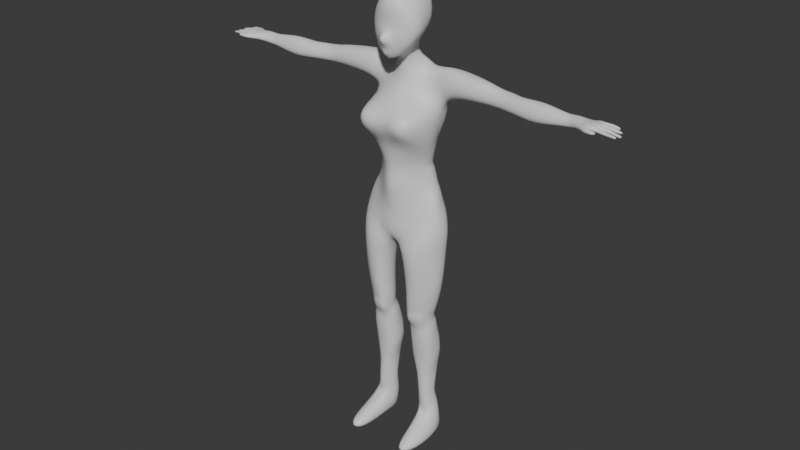 # Source: character.blend  (saved by Blender 4.0.36; exported with 4.5.12 LTS)
import bpy
from mathutils import Matrix  # noqa: F401  (used for matrix-valued properties, if any)

bpy.ops.wm.read_factory_settings(use_empty=True)
scene = bpy.context.scene
scene.name = 'Scene'

# ---- collections
col_collection = bpy.data.collections.new('Collection'); scene.collection.children.link(col_collection)

# ---- materials (node trees are filled in below, after node groups)
mat_material = bpy.data.materials.new('Material')
mat_material.alpha_threshold = 0.0
mat_material.use_transparent_shadow = False
mat_material.roughness = 0.5
mat_material.line_color = (0.0, 0.0, 0.0, 1.0)

# ---- material node trees
mat_material.use_nodes = True; mat_material.node_tree.nodes.clear()
_N = mat_material.node_tree.nodes; _L = mat_material.node_tree.links
n0 = _N.new('ShaderNodeOutputMaterial'); n0.name = 'Material Output'; n0.location = (300, 300)
n1 = _N.new('ShaderNodeBsdfPrincipled'); n1.name = 'Principled BSDF'; n1.location = (10, 300)
n1.inputs[3].default_value = 1.45
_L.new(n1.outputs[0], n0.inputs[0])
n0.is_active_output = True

# ---- world
world_world = bpy.data.worlds.new('World'); scene.world = world_world
world_world.use_nodes = True; world_world.node_tree.nodes.clear()
_N = world_world.node_tree.nodes; _L = world_world.node_tree.links
n0 = _N.new('ShaderNodeOutputWorld'); n0.name = 'World Output'; n0.location = (300, 300)
n1 = _N.new('ShaderNodeBackground'); n1.name = 'Background'; n1.location = (10, 300)
n1.inputs[0].default_value = (0.05088, 0.05088, 0.05088, 1.0)
_L.new(n1.outputs[0], n0.inputs[0])
n0.is_active_output = True
world_world.color = (0.05088, 0.05088, 0.05088)
world_world.use_sun_shadow = False
world_world.sun_shadow_jitter_overblur = 0.0

# ---- meshes
me_cube = bpy.data.meshes.new('Cube')
me_cube.from_pydata([(0.1582, 0.04178, 1.676), (0.1786, 0.02807, 1.464), (0.1183, -0.07812, 1.691), (0.1877, -0.1387, 1.447), (0.0, 0.05228, 1.411), (0.0, -0.2949, 1.683), (0.0, -0.2897, 1.159), (0.0, 0.1107, 1.655), (0.0, 0.1366, 1.604), (0.1787, -0.1505, 1.591), (0.1852, -0.2207, 1.374), (0.1229, -0.2185, 1.639), (0.0, -0.2944, 1.552), (0.1617, -0.2255, 1.525), (0.0, -0.1168, 1.32), (0.0, -0.0953, 1.747), (0.0, -0.2635, 1.501), (0.0, -0.317, 1.256), (0.07103, 0.02488, 1.38), (0.06179, -0.1449, 1.336), (0.1366, 0.06831, 1.215), (0.0, 0.1758, 1.093), (0.0, -0.1439, 1.05), (0.1157, -0.05611, 1.155), (0.0, 0.01056, 1.318), (0.05258, -0.03365, 1.286), (0.05814, -0.05504, 1.273), (0.2537, 0.09266, 0.9265), (0.0, 0.1898, 0.9148), (0.0, -0.2784, 1.036), (0.272, -0.06571, 0.9407), (0.1681, 0.02337, 0.5519), (0.0, 0.07472, 0.5753), (0.0, -0.2614, 0.4891), (0.1992, -0.1101, 0.5439), (0.1898, 0.04076, 0.4745), (0.0, 0.09809, 0.3128), (0.0, -0.3008, 0.3843), (0.2322, -0.0685, 0.4235), (0.2563, 0.03218, 0.2704), (0.0, 0.1355, 0.2168), (0.0, -0.2372, 0.1996), (0.285, -0.133, 0.2487), (0.3743, 0.1223, 1.205), (0.3543, -0.07824, 1.218), (0.38, 0.08868, 1.006), (0.3671, -0.08823, 1.025), (1.299, -0.01552, 1.156), (0.08634, 0.00377, 1.223), (0.08168, -0.08179, 1.186), (1.296, -0.01052, 1.077), (1.266, -0.123, 1.074), (1.277, -0.1004, 1.152), (0.6841, -0.04553, 1.157), (0.6739, -0.06224, 1.041), (0.9856, -0.1326, 1.019), (0.996, -0.09995, 1.174), (0.8508, -0.08183, 1.153), (0.8505, -0.1051, 1.041), (1.175, -0.01676, 1.145), (1.166, -0.01862, 1.076), (1.165, -0.1039, 1.054), (1.45, -0.1878, 1.136), (0.2536, -0.02913, -0.5539), (0.08694, -0.04536, -0.5612), (0.2174, 0.03318, -1.024), (0.228, -0.1057, -1.114), (0.1857, -0.4721, -1.563), (0.2834, -0.4511, -1.559), (0.1485, -0.4175, -1.621), (0.01385, -0.2412, -0.04273), (0.2998, -0.1798, 0.0938), (0.3303, 0.007876, 0.1048), (0.07653, 0.0632, 0.07835), (0.3021, -0.3698, -1.614), (0.3482, -0.1093, -1.619), (0.126, -0.1123, -1.109), (0.3051, 0.003551, -1.618), (0.1246, 0.04113, -1.037), (0.2415, -0.01442, -0.6198), (0.1079, -0.006848, -0.6246), (0.1148, -0.1707, -1.626), (0.2827, -0.09009, -1.444), (0.1283, -0.01803, -1.616), (0.1478, -0.1007, -1.428), (0.1161, 0.01943, -1.45), (0.2372, 0.02612, -1.437), (1.182, -0.08461, 1.144), (1.559, -0.1141, 1.114), (1.412, -0.1394, 1.105), (1.395, -0.0001569, 1.108), (1.424, -0.05775, 1.098), (1.558, -0.115, 1.098), (1.389, -0.1442, 1.089), (1.559, -0.1304, 1.098), (1.445, -0.1941, 1.114), (1.56, -0.1288, 1.114), (1.42, -0.01563, 1.106), (1.418, -0.1022, 1.103), (1.462, -0.1647, 1.13), (1.457, -0.171, 1.11), (1.351, -0.1709, 1.105), (1.518, -0.1312, 1.102), (1.353, -0.1602, 1.142), (1.519, -0.1296, 1.118), (1.364, -0.1437, 1.088), (1.376, -0.1379, 1.133), (1.394, -0.1891, 1.111), (1.399, -0.1818, 1.137), (1.407, -0.1623, 1.106), (1.413, -0.1549, 1.13), (1.518, -0.1122, 1.102), (1.519, -0.1112, 1.118), (1.517, -0.06643, 1.116), (1.516, -0.06707, 1.101), (1.516, -0.08897, 1.101), (1.517, -0.08777, 1.117), (1.515, -0.05067, 1.123), (1.513, -0.05175, 1.102), (1.512, -0.02548, 1.102), (1.514, -0.02553, 1.122), (1.512, 0.002017, 1.097), (1.51, 0.01792, 1.098), (1.511, 0.0175, 1.118), (1.513, 0.00225, 1.116), (0.2306, 0.02559, -0.7934), (0.23, 0.03795, -0.903), (0.08498, -0.1412, -0.8171), (0.08427, -0.1205, -0.9592), (0.105, 0.03494, -0.8005), (0.1044, 0.0471, -0.9083), (0.2524, -0.114, -0.9704), (0.2532, -0.135, -0.8262), (0.2271, -0.1112, -1.293), (0.1237, -0.002168, -1.246), (0.1445, -0.1068, -1.269), (0.2164, -0.01084, -1.237), (0.0, -0.2256, -0.03783), (0.0, -0.05836, -0.04883), (1.57, -0.06723, 1.11), (1.568, -0.06804, 1.087), (1.569, -0.08874, 1.088), (1.571, -0.08723, 1.11), (1.553, -0.04622, 1.115), (1.551, -0.0469, 1.1), (1.551, -0.03123, 1.101), (1.552, -0.03126, 1.113), (1.466, -0.09222, 1.133), (1.463, -0.06464, 1.132), (1.464, -0.0941, 1.107), (1.46, -0.06606, 1.101), (1.473, -0.1076, 1.126), (1.472, -0.1091, 1.104), (1.471, -0.1336, 1.103), (1.472, -0.1312, 1.127), (1.473, -0.02386, 1.131), (1.471, -0.02381, 1.108), (1.472, -0.05346, 1.102), (1.475, -0.05189, 1.13), (1.476, -0.006505, 1.125), (1.472, 0.01422, 1.129), (1.475, -0.006593, 1.103), (1.471, 0.01504, 1.103), (1.444, -0.0616, 1.131), (1.44, -0.06232, 1.1), (1.439, -0.09378, 1.132), (1.438, -0.09567, 1.103), (1.432, -0.1063, 1.109), (1.434, -0.1312, 1.137), (1.433, -0.1046, 1.136), (1.433, -0.134, 1.109), (1.436, 0.008545, 1.134), (1.434, 0.009758, 1.107), (1.44, -0.01284, 1.13), (1.439, -0.01267, 1.107), (1.439, -0.02347, 1.113), (1.438, -0.05242, 1.106), (1.44, -0.02351, 1.133), (1.442, -0.05147, 1.134), (0.7315, 0.0409, 1.075), (0.6752, 0.02779, 1.041), (0.734, 0.04285, 1.112), (0.6833, 0.05061, 1.159), (0.7885, 0.03821, 1.079), (0.853, 0.01035, 1.03), (0.7902, 0.03884, 1.114), (0.8477, 0.01191, 1.152), (0.9893, 0.02543, 1.174), (0.9885, 0.02289, 1.023), (0.1241, -0.2127, -0.5729), (0.08886, -0.2171, -0.5477), (0.1998, -0.2006, -0.568), (0.2467, -0.1654, -0.5409), (0.1115, -0.1979, -0.6454), (0.09549, -0.1479, -0.6903), (0.2235, -0.1517, -0.6932), (0.1902, -0.1853, -0.6423), (0.2227, 0.04185, -0.9636), (0.2275, -0.1085, -1.203), (0.1808, -0.1263, -1.14), (0.1051, -0.1164, -1.034), (0.1837, -0.01084, -0.6227), (0.1756, 0.04962, -1.038), (0.1136, 0.05041, -0.9728), (0.1128, -0.05299, -1.448), (0.2715, -0.01712, -1.418), (0.1958, -0.1278, -1.448), (0.1874, 0.02459, -1.408), (0.1233, 0.00337, -1.307), (0.1462, -0.1038, -1.349), (0.2286, 0.0047, -1.3), (0.1017, -0.04149, -1.087), (0.2471, -0.01996, -1.069), (0.2335, -0.0006842, -0.7217), (0.2303, 0.03177, -0.8482), (0.08462, -0.1308, -0.8881), (0.09867, 0.008698, -0.7305), (0.1047, 0.04102, -0.8544), (0.2402, -0.1099, -1.042), (0.2528, -0.1245, -0.8983), (0.2654, -0.024, -0.7816), (0.2647, -0.005756, -0.9203), (0.1719, -0.1582, -0.8218), (0.1711, -0.1352, -0.979), (0.1714, 0.04509, -0.7787), (0.1708, 0.05863, -0.8987), (0.0654, -0.04456, -0.7893), (0.06468, -0.02631, -0.9279), (0.2382, -0.09937, -1.353), (0.1242, 0.01948, -1.142), (0.1352, -0.1096, -1.189), (0.2169, 0.01117, -1.13), (0.1746, 0.001397, -1.271), (0.1906, -0.1262, -1.326), (0.1115, -0.06255, -1.293), (0.2461, -0.04704, -1.283), (0.1655, -0.1675, -0.7022), (0.06404, -0.1068, -0.6603), (0.2672, -0.09393, -0.6533), (0.08526, -0.1415, -0.7624), (0.2471, -0.1433, -0.772), (0.2466, -0.0335, -1.176), (0.1066, -0.05202, -1.19), (0.1857, -0.1262, -1.233), (0.1751, 0.02551, -1.154), (0.06504, -0.03544, -0.8586), (0.1687, -0.1628, -0.762), (0.1711, 0.05186, -0.8387), (0.1699, 0.01301, -0.7013), (0.1715, -0.1467, -0.9004), (0.2663, -0.05897, -0.7175), (0.2651, -0.01488, -0.851), (0.2559, -0.01286, -0.9948), (0.181, 0.01299, -1.339), (0.1976, -0.118, -1.403), (0.1759, -0.1307, -1.059), (0.1722, 0.06042, -0.9683), (0.1121, -0.05777, -1.37), (0.08318, -0.0339, -1.008), (0.06472, -0.07566, -0.7248), (0.2588, -0.03208, -1.351), (0.2846, 0.02059, -0.0762), (0.1715, -0.01424, -0.5589), (0.05208, -0.06617, -0.09763), (0.3408, -0.07671, 0.08502), (0.174, 0.08644, 0.1212), (0.1949, -0.241, 0.03943), (0.1683, -0.2055, -0.5424), (0.05267, -0.2324, -0.09841), (0.06582, -0.1254, -0.5583), (0.2847, -0.1833, -0.08603), (0.2739, -0.09434, -0.543), (0.1968, 0.02134, -0.08917), (0.3345, -0.06287, -0.08635), (0.1915, -0.2826, -0.07273), (0.0, -0.2499, 0.07558), (1.348, -0.006654, 1.084), (0.5523, -0.08334, 1.046), (0.5772, -0.06451, 1.186), (0.5895, 0.05588, 1.018), (0.6065, 0.08184, 1.18), (0.3053, 0.08416, 0.9765), (0.2977, -0.07948, 0.9938), (0.2535, -0.0571, 1.219), (0.2672, 0.08252, 1.213), (0.0, -0.2853, 0.6341), (0.2807, -0.1131, 0.6878), (0.1869, 0.01832, 0.7305), (0.0, 0.1305, 0.7127), (0.2063, -0.447, 0.9775), (0.0, -0.2816, 0.8691), (0.1962, -0.4063, 0.7594), (0.0, -0.2935, 0.8071), (0.2336, 0.005108, 0.9571), (0.1975, -0.05372, 0.5595), (0.2521, -0.0826, 0.8618), (0.21, -0.07387, 0.4948), (0.1902, 0.02467, 0.5184), (0.2568, -0.07841, 0.3448), (0.208, 0.04676, 0.3753), (0.2912, -0.06017, 0.2355), (0.2137, 0.08809, 0.8303), (0.2569, 0.02072, 0.838), (0.2454, -0.01893, 0.3432), (0.0, 0.08471, 0.1199), (0.1605, 0.1153, 0.2552), (0.0, -0.2963, 1.352), (0.0, -0.3022, 1.464), (0.0, -0.3993, 1.423), (0.07662, -0.2878, 1.392), (0.05523, -0.276, 1.451), (0.0, 0.02846, 1.227), (1.402, -0.1201, 1.144), (1.415, -0.136, 1.137), (1.404, -0.1095, 1.144), (1.388, -0.1205, 1.143), (1.376, -0.1379, 1.133), (1.388, -0.1091, 1.145), (1.411, -0.07213, 1.145), (1.39, -0.0762, 1.148), (1.41, -0.08425, 1.146), (1.423, -0.09974, 1.141), (1.39, -0.0858, 1.147), (1.359, -0.1078, 1.143), (1.408, -0.03554, 1.141), (1.391, -0.04115, 1.144), (1.41, -0.04596, 1.142), (1.43, -0.05685, 1.138), (1.391, -0.04846, 1.145), (1.374, -0.06208, 1.147), (1.394, -0.01118, 1.137), (1.364, -0.007947, 1.134), (1.403, -0.009378, 1.137), (1.417, -0.004055, 1.137), (1.403, -0.01416, 1.138), (1.425, -0.0166, 1.134), (1.395, -0.01684, 1.138), (1.376, -0.03442, 1.142), (1.215, -0.108, 1.06), (1.222, -0.08616, 1.144), (1.214, -0.01444, 1.074), (1.222, -0.01424, 1.146), (0.1804, 0.09456, -1.608), (0.0, 0.02101, 1.707), (0.1404, -0.1889, 0.6091), (0.1025, -0.1806, 0.5056), (0.1226, -0.178, 0.4046), (0.1451, -0.1851, 0.2372), (0.0, 0.07491, 0.4648), (0.0, 0.06332, 0.5092), (0.03644, -0.1119, -0.0472), (0.1041, -0.2446, 0.08181), (0.2979, -0.01592, -0.3156), (0.08322, -0.06164, -0.3284), (0.08433, -0.2117, -0.3227), (0.2949, -0.167, -0.3142), (0.185, -0.008973, -0.3236), (0.3291, -0.08192, -0.3153), (0.1812, -0.2517, -0.2948)], [], [(14, 19, 10, 6), (1, 0, 2, 9, 3), (8, 7, 0, 1, 18), (13, 11, 5, 12), (2, 15, 5, 11), (3, 9, 13, 10), (9, 2, 11, 13), (0, 7, 343, 15, 2), (310, 13, 12, 16), (18, 1, 3, 10, 19), (19, 14, 22, 23, 49, 26), (282, 281, 45, 46), (311, 20, 21), (179, 181, 185, 183), (344, 285, 33, 345), (23, 22, 29, 30), (21, 20, 27, 28), (345, 33, 37, 346), (346, 37, 41, 347), (260, 228, 82, 205), (303, 298, 42, 300), (338, 340, 50, 51), (284, 283, 44, 43), (283, 282, 46, 44), (281, 284, 43, 45), (18, 19, 26, 25), (25, 26, 49, 48), (339, 338, 51, 52), (182, 53, 57, 186), (48, 49, 23, 20), (62, 95, 100, 99), (278, 53, 182, 280), (188, 187, 59, 60), (51, 101, 103, 52), (341, 339, 52, 47), (340, 341, 47, 50), (279, 180, 54, 277), (280, 182, 180, 279), (53, 54, 58, 57), (277, 54, 53, 278), (358, 354, 190, 267), (191, 189, 193, 196), (300, 264, 72, 39), (259, 216, 129, 226), (75, 82, 68, 74), (84, 81, 69, 67), (357, 355, 192, 271), (81, 75, 74, 69), (63, 271, 192, 195, 238, 79), (41, 351, 70, 266, 71, 42, 347), (258, 203, 78, 211), (64, 262, 63, 79, 201, 80), (68, 67, 69, 74), (257, 208, 85, 204), (86, 205, 82, 75, 77), (256, 197, 65, 202), (255, 200, 76, 199), (356, 352, 63, 262), (82, 206, 84, 67, 68), (254, 209, 84, 206), (207, 86, 77, 342), (83, 342, 77, 75, 81), (253, 210, 86, 207), (84, 204, 85, 83, 81), (156, 155, 120, 119), (152, 151, 112, 111), (148, 147, 116, 113), (111, 112, 88, 92), (160, 159, 124, 123), (88, 96, 94, 92), (146, 143, 144, 145), (313, 321, 314, 312), (109, 110, 99, 100), (107, 109, 100, 95), (139, 142, 141, 140), (315, 317, 323, 316), (187, 56, 87, 59), (115, 114, 140, 141), (276, 105, 101, 51, 50), (93, 89, 313, 316), (101, 105, 109, 107), (110, 108, 62, 99), (105, 106, 110, 109), (106, 103, 108, 110), (108, 107, 95, 62), (154, 153, 102, 104), (151, 154, 104, 112), (153, 152, 111, 102), (117, 118, 144, 143), (147, 149, 115, 116), (149, 150, 114, 115), (150, 148, 113, 114), (114, 113, 139, 140), (157, 156, 119, 118), (155, 158, 117, 120), (158, 157, 118, 117), (104, 102, 94, 96), (159, 161, 121, 124), (162, 160, 123, 122), (161, 162, 122, 121), (101, 107, 108, 103), (190, 269, 64, 80, 237, 194), (305, 39, 72, 265), (252, 218, 66, 212), (251, 219, 131, 221), (250, 240, 132, 220), (249, 215, 128, 223), (248, 213, 125, 224), (247, 214, 126, 225), (246, 239, 127, 222), (245, 217, 130, 227), (244, 231, 136, 232), (243, 230, 135, 233), (242, 229, 134, 234), (241, 198, 133, 235), (304, 40, 73), (41, 275, 137, 70, 351), (118, 119, 145, 144), (116, 115, 141, 142), (112, 104, 96, 88), (119, 120, 146, 145), (113, 116, 142, 139), (121, 122, 123, 124), (102, 111, 92, 94), (120, 117, 143, 146), (166, 164, 150, 149), (163, 165, 147, 148), (170, 167, 152, 153), (169, 168, 154, 151), (168, 170, 153, 154), (167, 169, 151, 152), (178, 176, 157, 158), (177, 178, 158, 155), (176, 175, 156, 157), (175, 177, 155, 156), (174, 172, 162, 161), (172, 171, 160, 162), (173, 174, 161, 159), (171, 173, 159, 160), (98, 166, 165, 321), (164, 163, 148, 150), (98, 91, 164, 166), (91, 327, 163, 164), (165, 166, 149, 147), (321, 327, 318, 320), (105, 93, 316, 106), (314, 317, 315, 312), (327, 91, 176, 178), (89, 98, 167, 170), (327, 335, 324, 326), (334, 332, 330, 336), (97, 90, 172, 174), (325, 328, 326, 324), (91, 97, 175, 176), (318, 319, 322, 320), (97, 335, 177, 175), (180, 182, 181, 179), (183, 185, 186, 184), (185, 181, 182, 186), (179, 183, 184, 180), (54, 180, 184, 58), (56, 55, 61, 87), (55, 188, 60, 61), (58, 184, 188, 55), (57, 58, 55, 56), (186, 57, 56, 187), (184, 186, 187, 188), (192, 267, 190, 189, 191), (196, 193, 194, 236, 195), (190, 194, 193, 189), (195, 192, 191, 196), (231, 241, 235, 136), (65, 212, 241, 231), (212, 66, 198, 241), (230, 242, 234, 135), (76, 211, 242, 230), (211, 78, 229, 242), (198, 243, 233, 133), (66, 199, 243, 198), (199, 76, 230, 243), (229, 244, 232, 134), (78, 202, 244, 229), (202, 65, 231, 244), (215, 245, 227, 128), (127, 226, 245, 215), (226, 129, 217, 245), (240, 246, 222, 132), (195, 236, 246, 240), (236, 194, 239, 246), (217, 247, 225, 130), (129, 224, 247, 217), (224, 125, 214, 247), (216, 248, 224, 129), (80, 201, 248, 216), (201, 79, 213, 248), (219, 249, 223, 131), (132, 222, 249, 219), (222, 127, 215, 249), (213, 250, 220, 125), (79, 238, 250, 213), (238, 195, 240, 250), (214, 251, 221, 126), (125, 220, 251, 214), (220, 132, 219, 251), (197, 252, 212, 65), (126, 221, 252, 197), (221, 131, 218, 252), (208, 253, 207, 85), (134, 232, 253, 208), (232, 136, 210, 253), (228, 254, 206, 82), (133, 233, 254, 228), (233, 135, 209, 254), (218, 255, 199, 66), (131, 223, 255, 218), (223, 128, 200, 255), (203, 256, 202, 78), (130, 225, 256, 203), (225, 126, 197, 256), (209, 257, 204, 84), (135, 234, 257, 209), (234, 134, 208, 257), (200, 258, 211, 76), (128, 227, 258, 200), (227, 130, 203, 258), (239, 259, 226, 127), (194, 237, 259, 239), (237, 80, 216, 259), (210, 260, 205, 86), (136, 235, 260, 210), (235, 133, 228, 260), (353, 356, 262, 64), (73, 265, 272, 263), (265, 72, 261, 272), (352, 357, 271, 63), (72, 264, 273, 261), (264, 71, 270, 273), (355, 358, 267, 192), (71, 266, 274, 270), (266, 70, 268, 274), (91, 98, 89, 93, 90, 97), (90, 93, 105, 276), (46, 277, 278, 44), (43, 280, 279, 45), (45, 279, 277, 46), (44, 278, 280, 43), (27, 20, 284, 281), (23, 30, 282, 283), (20, 23, 283, 284), (30, 293, 27, 281, 282), (287, 31, 32, 288), (28, 27, 301, 287, 288), (285, 344, 286, 291, 292), (289, 290, 292, 291), (286, 295, 30, 289, 291), (30, 29, 290, 289), (27, 293, 302, 301), (293, 30, 295, 302), (299, 303, 300, 39), (35, 38, 298, 303, 299), (286, 294, 31, 287, 301, 302, 295), (40, 305, 265, 73), (42, 71, 264, 300), (309, 307, 308, 306), (6, 10, 13, 310, 309, 306, 17), (310, 16, 307, 309), (4, 8, 18), (329, 323, 322, 319), (321, 313, 168, 169), (335, 97, 174, 173), (317, 314, 321, 323), (316, 313, 312, 315), (98, 321, 169, 167), (313, 89, 170, 168), (327, 321, 165, 163), (320, 322, 323, 321), (319, 318, 327, 329), (335, 173, 171, 333), (335, 327, 178, 177), (326, 328, 329, 327), (325, 324, 335, 337), (337, 329, 328, 325), (333, 331, 330, 332), (334, 336, 337, 335), (335, 333, 332, 334), (331, 337, 336, 330), (323, 106, 316), (50, 47, 331, 333, 171, 172, 90, 276), (52, 103, 106, 323, 329, 337, 331, 47), (60, 59, 341, 340), (59, 87, 339, 341), (87, 61, 338, 339), (61, 60, 340, 338), (85, 207, 342, 83), (4, 18, 25, 24), (24, 25, 48, 20, 311), (263, 350, 73), (138, 304, 73, 350), (354, 268, 263, 353), (38, 346, 347, 42, 298), (34, 345, 346, 38, 296), (40, 36, 299, 39, 305), (349, 297, 35, 348), (32, 31, 297, 349), (35, 299, 36, 348), (286, 344, 345, 34, 294), (294, 34, 296, 297, 31), (297, 296, 38, 35), (268, 70, 350, 263), (137, 138, 350, 70), (190, 354, 353, 64, 269), (270, 274, 358, 355), (261, 273, 357, 352), (263, 272, 356, 353), (272, 261, 352, 356), (273, 270, 355, 357), (274, 268, 354, 358)])
me_cube.polygons.foreach_set('use_smooth', [True] * 317)
_uv = me_cube.uv_layers.new(name='UVMap')
_uv.uv.foreach_set('vector', [0.25, 0.625, 0.2812, 0.6875, 0.3125, 0.75, 0.25, 0.75, 0.375, 0.5, 0.625, 0.5, 0.625, 0.75, 0.5, 0.75, 0.375, 0.75, 0.5, 0.375, 0.625, 0.375, 0.625, 0.5, 0.375, 0.5, 0.375, 0.4375, 0.5, 0.8125, 0.625, 0.8125, 0.625, 0.875, 0.5, 0.875, 0.625, 0.75, 0.75, 0.625, 0.75, 0.75, 0.6875, 0.75, 0.375, 0.75, 0.5, 0.75, 0.5, 0.8125, 0.375, 0.8125, 0.5, 0.75, 0.625, 0.75, 0.625, 0.8125, 0.5, 0.8125, 0.625, 0.5, 0.75, 0.5, 0.75, 0.5625, 0.75, 0.625, 0.625, 0.75, 0.4688, 0.8594, 0.5, 0.8125, 0.5, 0.875, 0.5, 0.875, 0.3125, 0.5, 0.375, 0.5, 0.375, 0.75, 0.3125, 0.75, 0.2812, 0.6875, 0.2812, 0.6875, 0.25, 0.625, 0.25, 0.625, 0.2812, 0.6875, 0.2812, 0.6875, 0.2812, 0.6875, 0.2812, 0.6875, 0.3125, 0.5, 0.3125, 0.5, 0.2812, 0.6875, 0.375, 0.375, 0.375, 0.4375, 0.375, 0.375, 0.375, 0.4375, 0.375, 0.4375, 0.375, 0.4375, 0.375, 0.4375, 0.2656, 0.6562, 0.25, 0.625, 0.25, 0.625, 0.2656, 0.6562, 0.2812, 0.6875, 0.25, 0.625, 0.25, 0.625, 0.2812, 0.6875, 0.375, 0.375, 0.375, 0.4375, 0.375, 0.4375, 0.375, 0.375, 0.2656, 0.6562, 0.25, 0.625, 0.25, 0.625, 0.2656, 0.6562, 0.2656, 0.6562, 0.25, 0.625, 0.25, 0.625, 0.2656, 0.6562, 0.2969, 0.5938, 0.2812, 0.6875, 0.2812, 0.6875, 0.2969, 0.5938, 0.2969, 0.5938, 0.2812, 0.6875, 0.2812, 0.6875, 0.2969, 0.5938, 0.2812, 0.6875, 0.3125, 0.5002, 0.3125, 0.5, 0.2812, 0.6875, 0.3125, 0.5, 0.2812, 0.6875, 0.2812, 0.6875, 0.3125, 0.5, 0.2812, 0.6875, 0.2812, 0.6875, 0.2812, 0.6875, 0.2812, 0.6875, 0.375, 0.4375, 0.375, 0.4375, 0.375, 0.4375, 0.375, 0.4375, 0.3125, 0.5, 0.2812, 0.6875, 0.2812, 0.6875, 0.3125, 0.5, 0.3125, 0.5, 0.2812, 0.6875, 0.2812, 0.6875, 0.3125, 0.5, 0.2812, 0.6875, 0.2812, 0.6875, 0.2812, 0.6875, 0.2812, 0.6875, 0.312, 0.5029, 0.2812, 0.6875, 0.2812, 0.6875, 0.3087, 0.5229, 0.3125, 0.5, 0.2812, 0.6875, 0.2812, 0.6875, 0.3125, 0.5, 0.2812, 0.6875, 0.2812, 0.6875, 0.2812, 0.6875, 0.2812, 0.6875, 0.2812, 0.6875, 0.2812, 0.6875, 0.3135, 0.494, 0.3133, 0.4952, 0.375, 0.4375, 0.375, 0.4375, 0.375, 0.4375, 0.375, 0.4375, 0.2812, 0.6875, 0.2812, 0.6875, 0.2812, 0.6875, 0.2812, 0.6875, 0.3122, 0.5017, 0.2812, 0.6875, 0.2812, 0.6875, 0.3125, 0.5, 0.375, 0.4375, 0.375, 0.4375, 0.375, 0.4375, 0.375, 0.4375, 0.3091, 0.5206, 0.3083, 0.5254, 0.2812, 0.6875, 0.2812, 0.6875, 0.375, 0.4375, 0.375, 0.4375, 0.375, 0.4375, 0.375, 0.4375, 0.2812, 0.6875, 0.2812, 0.6875, 0.2812, 0.6875, 0.2812, 0.6875, 0.2812, 0.6875, 0.2812, 0.6875, 0.2812, 0.6875, 0.2812, 0.6875, 0.267, 0.659, 0.2522, 0.6294, 0.2529, 0.6308, 0.2675, 0.6599, 0.2758, 0.6766, 0.2555, 0.6359, 0.2553, 0.6357, 0.2759, 0.6769, 0.2969, 0.5938, 0.2969, 0.5938, 0.3125, 0.5, 0.3125, 0.5, 0.0, 0.0, 0.0, 0.0, 0.0, 0.0, 0.0, 0.0, 0.2812, 0.6875, 0.2812, 0.6875, 0.2812, 0.6875, 0.2812, 0.6875, 0.0, 0.0, 0.0, 0.0, 0.0, 0.0, 0.0, 0.0, 0.2979, 0.5878, 0.2832, 0.6757, 0.2839, 0.6717, 0.2982, 0.5859, 0.25, 0.625, 0.2812, 0.6875, 0.2812, 0.6875, 0.25, 0.625, 0.3125, 0.5, 0.2998, 0.5765, 0.287, 0.653, 0.2804, 0.6926, 0.2964, 0.5963, 0.3125, 0.5, 0.25, 0.625, 0.25, 0.625, 0.25, 0.625, 0.2656, 0.6562, 0.2812, 0.6875, 0.2812, 0.6875, 0.2656, 0.6562, 0.0, 0.0, 0.0, 0.0, 0.0, 0.0, 0.0, 0.0, 0.375, 0.375, 0.375, 0.4062, 0.375, 0.4375, 0.375, 0.4375, 0.375, 0.4062, 0.375, 0.375, 0.2812, 0.6875, 0.25, 0.625, 0.25, 0.625, 0.2812, 0.6875, 0.0, 0.0, 0.0, 0.0, 0.0, 0.0, 0.0, 0.0, 0.3125, 0.5, 0.2969, 0.5938, 0.2812, 0.6875, 0.2812, 0.6875, 0.3125, 0.5, 0.375, 0.4062, 0.375, 0.4375, 0.375, 0.4375, 0.375, 0.4062, 0.2656, 0.6562, 0.25, 0.625, 0.25, 0.625, 0.2656, 0.6562, 0.375, 0.4062, 0.375, 0.4375, 0.375, 0.4375, 0.375, 0.4062, 0.2812, 0.6875, 0.2656, 0.6562, 0.25, 0.625, 0.25, 0.625, 0.2812, 0.6875, 0.2656, 0.6562, 0.25, 0.625, 0.25, 0.625, 0.2656, 0.6562, 0.375, 0.4062, 0.375, 0.4375, 0.375, 0.4375, 0.375, 0.4062, 0.25, 0.5, 0.2812, 0.5, 0.3125, 0.5, 0.2812, 0.6875, 0.25, 0.625, 0.375, 0.4062, 0.375, 0.4375, 0.375, 0.4375, 0.375, 0.4062, 0.0, 0.0, 0.0, 0.0, 0.0, 0.0, 0.0, 0.0, 0.0, 0.0, 0.3047, 0.5469, 0.3047, 0.5469, 0.3047, 0.5469, 0.3047, 0.5469, 0.2891, 0.6406, 0.2891, 0.6406, 0.2891, 0.6406, 0.2891, 0.6406, 0.2969, 0.5938, 0.2891, 0.6406, 0.2891, 0.6406, 0.2969, 0.5938, 0.2891, 0.6406, 0.2891, 0.6406, 0.2891, 0.6406, 0.2891, 0.6406, 0.3125, 0.5, 0.3047, 0.5469, 0.3047, 0.5469, 0.3125, 0.5, 0.2891, 0.6406, 0.2812, 0.6875, 0.2812, 0.6875, 0.2891, 0.6406, 0.3047, 0.5469, 0.2969, 0.5938, 0.2969, 0.5938, 0.3047, 0.5469, 0.2812, 0.6876, 0.2891, 0.6405, 0.2887, 0.643, 0.2816, 0.6851, 0.2812, 0.6875, 0.2812, 0.6875, 0.2812, 0.6875, 0.2812, 0.6875, 0.2812, 0.6875, 0.2812, 0.6875, 0.2812, 0.6875, 0.2812, 0.6875, 0.2969, 0.5938, 0.2891, 0.6406, 0.2891, 0.6406, 0.2969, 0.5938, 0.2816, 0.6852, 0.2887, 0.6429, 0.2892, 0.6399, 0.2812, 0.6875, 0.3102, 0.514, 0.2812, 0.6875, 0.2812, 0.6875, 0.3121, 0.5022, 0.2891, 0.6406, 0.2969, 0.5938, 0.2969, 0.5938, 0.2891, 0.6406, 0.3125, 0.5, 0.2812, 0.6875, 0.2812, 0.6875, 0.2812, 0.6875, 0.3125, 0.5, 0.2812, 0.6875, 0.2812, 0.6875, 0.2812, 0.6875, 0.2812, 0.6875, 0.2812, 0.6875, 0.2812, 0.6875, 0.2812, 0.6875, 0.2812, 0.6875, 0.2812, 0.6875, 0.2812, 0.6875, 0.2812, 0.6875, 0.2812, 0.6875, 0.2812, 0.6875, 0.2812, 0.6875, 0.2812, 0.6875, 0.2812, 0.6875, 0.2812, 0.6875, 0.2812, 0.6875, 0.2812, 0.6875, 0.2812, 0.6875, 0.2812, 0.6875, 0.2812, 0.6875, 0.2812, 0.6875, 0.2812, 0.6875, 0.2812, 0.6875, 0.2812, 0.6875, 0.2812, 0.6875, 0.2812, 0.6875, 0.2891, 0.6406, 0.2812, 0.6875, 0.2812, 0.6875, 0.2891, 0.6406, 0.2812, 0.6875, 0.2891, 0.6406, 0.2891, 0.6406, 0.2812, 0.6875, 0.2969, 0.5938, 0.2969, 0.5938, 0.2969, 0.5938, 0.2969, 0.5938, 0.2891, 0.6406, 0.2891, 0.6406, 0.2891, 0.6406, 0.2891, 0.6406, 0.2891, 0.6406, 0.2969, 0.5938, 0.2969, 0.5938, 0.2891, 0.6406, 0.2969, 0.5938, 0.2969, 0.5938, 0.2969, 0.5938, 0.2969, 0.5938, 0.2969, 0.5938, 0.2969, 0.5938, 0.2969, 0.5938, 0.2969, 0.5938, 0.2969, 0.5938, 0.3047, 0.5469, 0.3047, 0.5469, 0.2969, 0.5938, 0.3047, 0.5469, 0.2969, 0.5938, 0.2969, 0.5938, 0.3047, 0.5469, 0.2969, 0.5938, 0.2969, 0.5938, 0.2969, 0.5938, 0.2969, 0.5938, 0.2812, 0.6875, 0.2812, 0.6875, 0.2812, 0.6875, 0.2812, 0.6875, 0.3047, 0.5469, 0.3047, 0.5469, 0.3047, 0.5469, 0.3047, 0.5469, 0.375, 0.4375, 0.375, 0.4375, 0.375, 0.4375, 0.375, 0.4375, 0.3047, 0.5469, 0.3125, 0.5, 0.3125, 0.5, 0.3047, 0.5469, 0.2812, 0.6875, 0.2812, 0.6875, 0.2812, 0.6875, 0.2812, 0.6875, 0.0, 0.0, 0.0, 0.0, 0.0, 0.0, 0.0, 0.0, 0.0, 0.0, 0.0, 0.0, 0.375, 0.4062, 0.375, 0.4375, 0.375, 0.4375, 0.375, 0.4062, 0.2969, 0.5938, 0.2812, 0.6875, 0.2812, 0.6875, 0.2969, 0.5938, 0.2969, 0.5938, 0.2812, 0.6875, 0.2812, 0.6875, 0.2969, 0.5938, 0.2969, 0.5937, 0.2813, 0.6875, 0.2812, 0.6875, 0.2969, 0.5938, 0.2656, 0.6562, 0.25, 0.625, 0.25, 0.625, 0.2656, 0.6562, 0.375, 0.4062, 0.375, 0.4375, 0.375, 0.4375, 0.375, 0.4062, 0.375, 0.4062, 0.375, 0.4375, 0.375, 0.4375, 0.375, 0.4062, 0.2657, 0.6564, 0.2502, 0.6254, 0.25, 0.625, 0.2656, 0.6562, 0.0, 0.0, 0.0, 0.0, 0.0, 0.0, 0.0, 0.0, 0.375, 0.4062, 0.375, 0.4375, 0.375, 0.4375, 0.375, 0.4062, 0.2656, 0.6562, 0.25, 0.625, 0.25, 0.625, 0.2656, 0.6562, 0.0, 0.0, 0.0, 0.0, 0.0, 0.0, 0.0, 0.0, 0.2969, 0.5938, 0.2812, 0.6875, 0.2812, 0.6875, 0.2969, 0.5938, 0.0, 0.0, 0.0, 0.0, 0.0, 0.0, 0.0, 0.0, 0.0, 0.0, 0.0, 0.0, 0.0, 0.0, 0.0, 0.0, 0.2969, 0.5938, 0.3047, 0.5469, 0.3047, 0.5469, 0.2969, 0.5938, 0.2891, 0.6406, 0.2891, 0.6406, 0.2891, 0.6406, 0.2891, 0.6406, 0.2891, 0.6406, 0.2812, 0.6875, 0.2812, 0.6875, 0.2891, 0.6406, 0.3047, 0.5469, 0.3047, 0.5469, 0.3047, 0.5469, 0.3047, 0.5469, 0.2969, 0.5938, 0.2891, 0.6406, 0.2891, 0.6406, 0.2969, 0.5938, 0.3047, 0.5469, 0.375, 0.4375, 0.3125, 0.5, 0.3047, 0.5469, 0.2812, 0.6875, 0.2891, 0.6406, 0.2891, 0.6406, 0.2812, 0.6875, 0.3047, 0.5469, 0.2969, 0.5938, 0.2969, 0.5938, 0.3047, 0.5469, 0.2891, 0.6406, 0.2969, 0.5938, 0.2969, 0.5938, 0.2891, 0.6406, 0.2969, 0.5938, 0.2891, 0.6406, 0.2891, 0.6406, 0.2969, 0.5938, 0.2812, 0.6875, 0.2891, 0.6406, 0.2891, 0.6406, 0.2812, 0.6875, 0.2891, 0.6406, 0.2812, 0.6875, 0.2812, 0.6875, 0.2891, 0.6406, 0.2812, 0.6875, 0.2812, 0.6875, 0.2812, 0.6875, 0.2812, 0.6875, 0.2891, 0.6406, 0.2891, 0.6406, 0.2891, 0.6406, 0.2891, 0.6406, 0.2969, 0.5938, 0.2969, 0.5938, 0.2969, 0.5938, 0.2969, 0.5938, 0.3047, 0.5469, 0.2969, 0.5938, 0.2969, 0.5938, 0.3047, 0.5469, 0.2969, 0.5938, 0.3047, 0.5469, 0.3047, 0.5469, 0.2969, 0.5938, 0.3047, 0.5469, 0.3047, 0.5469, 0.3047, 0.5469, 0.3047, 0.5469, 0.3046, 0.5472, 0.3125, 0.5, 0.3125, 0.5, 0.3047, 0.5469, 0.375, 0.4375, 0.375, 0.4375, 0.375, 0.4375, 0.375, 0.4375, 0.3046, 0.5472, 0.3046, 0.5472, 0.3047, 0.5469, 0.3047, 0.5469, 0.3125, 0.5, 0.3046, 0.5472, 0.3047, 0.5469, 0.3125, 0.5, 0.2891, 0.6406, 0.2891, 0.6406, 0.2891, 0.6406, 0.2891, 0.6406, 0.2969, 0.5938, 0.2969, 0.5938, 0.2969, 0.5938, 0.2969, 0.5938, 0.2891, 0.6406, 0.2969, 0.5938, 0.2969, 0.5938, 0.2891, 0.6406, 0.2969, 0.5938, 0.2969, 0.5938, 0.2969, 0.5938, 0.2969, 0.5938, 0.2891, 0.6406, 0.2891, 0.6406, 0.2891, 0.6406, 0.2891, 0.6406, 0.289, 0.6411, 0.2967, 0.5948, 0.2966, 0.5954, 0.2896, 0.6372, 0.2812, 0.6875, 0.2812, 0.6875, 0.2812, 0.6875, 0.2812, 0.6875, 0.2887, 0.643, 0.2887, 0.6429, 0.2816, 0.6852, 0.2816, 0.6851, 0.2969, 0.5938, 0.2969, 0.5938, 0.2969, 0.5938, 0.2969, 0.5938, 0.2812, 0.6875, 0.2891, 0.6406, 0.2891, 0.6406, 0.2812, 0.6875, 0.2964, 0.5964, 0.3045, 0.5483, 0.3045, 0.5481, 0.297, 0.593, 0.3051, 0.5446, 0.3121, 0.5026, 0.3121, 0.5021, 0.3052, 0.5435, 0.3047, 0.5469, 0.3125, 0.5, 0.3125, 0.5, 0.3046, 0.5472, 0.3044, 0.5484, 0.2976, 0.5896, 0.297, 0.593, 0.3045, 0.5481, 0.2969, 0.5938, 0.3047, 0.5469, 0.3047, 0.5469, 0.2969, 0.5938, 0.2966, 0.5954, 0.2966, 0.5957, 0.2898, 0.6364, 0.2896, 0.6372, 0.3047, 0.5469, 0.3047, 0.5469, 0.3047, 0.5469, 0.3047, 0.5469, 0.375, 0.4375, 0.375, 0.4375, 0.375, 0.4375, 0.375, 0.4375, 0.375, 0.4375, 0.375, 0.4375, 0.375, 0.4375, 0.375, 0.4375, 0.375, 0.4375, 0.375, 0.4375, 0.375, 0.4375, 0.375, 0.4375, 0.375, 0.4375, 0.375, 0.4375, 0.375, 0.4375, 0.375, 0.4375, 0.2812, 0.6875, 0.3086, 0.5232, 0.3125, 0.5002, 0.2812, 0.6875, 0.2812, 0.6875, 0.2812, 0.6875, 0.2812, 0.6875, 0.2812, 0.6875, 0.2812, 0.6875, 0.3122, 0.5018, 0.3125, 0.5003, 0.2812, 0.6875, 0.2812, 0.6875, 0.312, 0.5029, 0.3122, 0.5018, 0.2812, 0.6875, 0.2812, 0.6875, 0.2812, 0.6875, 0.2812, 0.6875, 0.2812, 0.6875, 0.3088, 0.5222, 0.2812, 0.6875, 0.2812, 0.6875, 0.3102, 0.514, 0.375, 0.4375, 0.375, 0.4375, 0.375, 0.4375, 0.375, 0.4375, 0.282, 0.6891, 0.2675, 0.6599, 0.2529, 0.6308, 0.2555, 0.6359, 0.2758, 0.6766, 0.2759, 0.6769, 0.2553, 0.6357, 0.2504, 0.6258, 0.2657, 0.6565, 0.2811, 0.6872, 0.25, 0.625, 0.25, 0.625, 0.2553, 0.6357, 0.2555, 0.6359, 0.2804, 0.6926, 0.287, 0.653, 0.2758, 0.6766, 0.2759, 0.6769, 0.3125, 0.5, 0.2969, 0.5938, 0.2969, 0.5938, 0.3125, 0.5, 0.3125, 0.5, 0.2969, 0.5938, 0.2969, 0.5938, 0.3125, 0.5, 0.2969, 0.5938, 0.2812, 0.6875, 0.2812, 0.6875, 0.2969, 0.5938, 0.0, 0.0, 0.0, 0.0, 0.0, 0.0, 0.0, 0.0, 0.0, 0.0, 0.0, 0.0, 0.0, 0.0, 0.0, 0.0, 0.0, 0.0, 0.0, 0.0, 0.0, 0.0, 0.0, 0.0, 0.2812, 0.6875, 0.2656, 0.6562, 0.2656, 0.6562, 0.2812, 0.6875, 0.2812, 0.6875, 0.2656, 0.6562, 0.2656, 0.6562, 0.2812, 0.6875, 0.2656, 0.6562, 0.25, 0.625, 0.25, 0.625, 0.2656, 0.6562, 0.375, 0.375, 0.375, 0.4062, 0.375, 0.4062, 0.375, 0.375, 0.375, 0.375, 0.375, 0.4062, 0.375, 0.4062, 0.375, 0.375, 0.375, 0.4062, 0.375, 0.4375, 0.375, 0.4375, 0.375, 0.4062, 0.0, 0.0, 0.0, 0.0, 0.0, 0.0, 0.0, 0.0, 0.0, 0.0, 0.0, 0.0, 0.0, 0.0, 0.0, 0.0, 0.0, 0.0, 0.0, 0.0, 0.0, 0.0, 0.0, 0.0, 0.2812, 0.6873, 0.2657, 0.6564, 0.2656, 0.6562, 0.2812, 0.6875, 0.2811, 0.6872, 0.2657, 0.6565, 0.2657, 0.6564, 0.2812, 0.6873, 0.2657, 0.6565, 0.2504, 0.6258, 0.2502, 0.6254, 0.2657, 0.6564, 0.375, 0.375, 0.375, 0.4062, 0.375, 0.4062, 0.375, 0.375, 0.375, 0.375, 0.375, 0.4062, 0.375, 0.4062, 0.375, 0.375, 0.375, 0.4062, 0.375, 0.4375, 0.375, 0.4375, 0.375, 0.4062, 0.375, 0.375, 0.375, 0.4062, 0.375, 0.4062, 0.375, 0.375, 0.375, 0.375, 0.375, 0.4062, 0.375, 0.4062, 0.375, 0.375, 0.375, 0.4062, 0.375, 0.4375, 0.375, 0.4375, 0.375, 0.4062, 0.2812, 0.6875, 0.2656, 0.6562, 0.2656, 0.6562, 0.2812, 0.6875, 0.2812, 0.6875, 0.2656, 0.6562, 0.2656, 0.6562, 0.2812, 0.6875, 0.2656, 0.6562, 0.25, 0.625, 0.25, 0.625, 0.2656, 0.6562, 0.3125, 0.5, 0.2969, 0.5937, 0.2969, 0.5938, 0.3125, 0.5, 0.3125, 0.5, 0.2969, 0.5937, 0.2969, 0.5937, 0.3125, 0.5, 0.2969, 0.5937, 0.2813, 0.6875, 0.2813, 0.6875, 0.2969, 0.5937, 0.3125, 0.5, 0.2969, 0.5938, 0.2969, 0.5938, 0.3125, 0.5, 0.3125, 0.5, 0.2969, 0.5938, 0.2969, 0.5938, 0.3125, 0.5, 0.2969, 0.5938, 0.2812, 0.6875, 0.2812, 0.6875, 0.2969, 0.5938, 0.3125, 0.5, 0.2969, 0.5938, 0.2969, 0.5938, 0.3125, 0.5, 0.3125, 0.5, 0.2969, 0.5938, 0.2969, 0.5938, 0.3125, 0.5, 0.2969, 0.5938, 0.2812, 0.6875, 0.2812, 0.6875, 0.2969, 0.5938, 0.375, 0.375, 0.375, 0.4062, 0.375, 0.4062, 0.375, 0.375, 0.375, 0.375, 0.375, 0.4062, 0.375, 0.4062, 0.375, 0.375, 0.375, 0.4062, 0.375, 0.4375, 0.375, 0.4375, 0.375, 0.4062, 0.2812, 0.6875, 0.2656, 0.6562, 0.2656, 0.6562, 0.2812, 0.6875, 0.2812, 0.6875, 0.2656, 0.6562, 0.2656, 0.6562, 0.2812, 0.6875, 0.2656, 0.6562, 0.25, 0.625, 0.25, 0.625, 0.2656, 0.6562, 0.2812, 0.6875, 0.2656, 0.6562, 0.2656, 0.6562, 0.2812, 0.6875, 0.2812, 0.6875, 0.2656, 0.6562, 0.2656, 0.6562, 0.2812, 0.6875, 0.2656, 0.6562, 0.25, 0.625, 0.25, 0.625, 0.2656, 0.6562, 0.375, 0.375, 0.375, 0.4062, 0.375, 0.4062, 0.375, 0.375, 0.375, 0.375, 0.375, 0.4062, 0.375, 0.4062, 0.375, 0.375, 0.375, 0.4062, 0.375, 0.4375, 0.375, 0.4375, 0.375, 0.4062, 0.0, 0.0, 0.0, 0.0, 0.0, 0.0, 0.0, 0.0, 0.0, 0.0, 0.0, 0.0, 0.0, 0.0, 0.0, 0.0, 0.0, 0.0, 0.0, 0.0, 0.0, 0.0, 0.0, 0.0, 0.0, 0.0, 0.0, 0.0, 0.0, 0.0, 0.0, 0.0, 0.0, 0.0, 0.0, 0.0, 0.0, 0.0, 0.0, 0.0, 0.0, 0.0, 0.0, 0.0, 0.0, 0.0, 0.0, 0.0, 0.0, 0.0, 0.0, 0.0, 0.0, 0.0, 0.0, 0.0, 0.0, 0.0, 0.0, 0.0, 0.0, 0.0, 0.0, 0.0, 0.0, 0.0, 0.0, 0.0, 0.0, 0.0, 0.0, 0.0, 0.3125, 0.5, 0.2969, 0.5938, 0.2969, 0.5938, 0.3125, 0.5, 0.3125, 0.5, 0.2969, 0.5938, 0.2969, 0.5938, 0.3125, 0.5, 0.2969, 0.5938, 0.2812, 0.6875, 0.2812, 0.6875, 0.2969, 0.5938, 0.375, 0.375, 0.375, 0.4062, 0.375, 0.4062, 0.375, 0.375, 0.375, 0.375, 0.375, 0.4062, 0.375, 0.4062, 0.375, 0.375, 0.375, 0.4062, 0.375, 0.4375, 0.375, 0.4375, 0.375, 0.4062, 0.3125, 0.5, 0.2979, 0.5878, 0.2982, 0.5859, 0.3125, 0.5, 0.3125, 0.5, 0.2969, 0.5938, 0.2975, 0.5898, 0.3125, 0.5, 0.2969, 0.5938, 0.2812, 0.6875, 0.2826, 0.6796, 0.2975, 0.5898, 0.2818, 0.6887, 0.267, 0.659, 0.2675, 0.6599, 0.282, 0.6891, 0.2812, 0.6875, 0.2656, 0.6562, 0.2665, 0.6581, 0.2816, 0.6883, 0.2656, 0.6562, 0.25, 0.625, 0.2515, 0.6279, 0.2665, 0.6581, 0.2969, 0.5938, 0.2891, 0.6406, 0.2812, 0.6875, 0.2812, 0.6875, 0.3125, 0.5, 0.3047, 0.5469, 0.3125, 0.5, 0.2812, 0.6875, 0.2812, 0.6875, 0.3125, 0.5, 0.2812, 0.6875, 0.2812, 0.6875, 0.2812, 0.6875, 0.2812, 0.6875, 0.375, 0.4375, 0.375, 0.4375, 0.375, 0.4375, 0.375, 0.4375, 0.3125, 0.5, 0.3091, 0.5206, 0.2812, 0.6875, 0.2812, 0.6875, 0.2812, 0.6875, 0.2812, 0.6875, 0.3133, 0.4952, 0.3125, 0.5, 0.375, 0.4375, 0.375, 0.4375, 0.375, 0.4375, 0.375, 0.4375, 0.2812, 0.6875, 0.2812, 0.6875, 0.2812, 0.6875, 0.2812, 0.6875, 0.3125, 0.5, 0.2812, 0.6875, 0.2812, 0.6875, 0.3125, 0.5, 0.2812, 0.6875, 0.2969, 0.5938, 0.3125, 0.5, 0.3125, 0.5, 0.2812, 0.6875, 0.3125, 0.5, 0.375, 0.4375, 0.375, 0.375, 0.375, 0.375, 0.375, 0.375, 0.375, 0.4375, 0.375, 0.4375, 0.375, 0.4375, 0.375, 0.375, 0.25, 0.625, 0.2656, 0.6562, 0.2812, 0.6875, 0.2812, 0.6875, 0.25, 0.625, 0.2812, 0.6875, 0.25, 0.625, 0.25, 0.625, 0.2812, 0.6875, 0.2812, 0.6875, 0.2812, 0.6875, 0.2812, 0.6875, 0.2812, 0.6875, 0.2812, 0.6875, 0.2812, 0.6875, 0.25, 0.625, 0.25, 0.625, 0.2812, 0.6875, 0.3125, 0.5, 0.2969, 0.5938, 0.2969, 0.5938, 0.3125, 0.5, 0.2969, 0.5938, 0.2812, 0.6875, 0.2812, 0.6875, 0.2969, 0.5938, 0.3125, 0.5, 0.2969, 0.5938, 0.2969, 0.5938, 0.3125, 0.5, 0.3125, 0.5, 0.2812, 0.6875, 0.2812, 0.6875, 0.2969, 0.5938, 0.3125, 0.5, 0.2812, 0.6875, 0.2969, 0.5938, 0.375, 0.4375, 0.3125, 0.5, 0.3125, 0.5, 0.2969, 0.5938, 0.2812, 0.6875, 0.375, 0.375, 0.375, 0.4062, 0.375, 0.4062, 0.375, 0.375, 0.2812, 0.6875, 0.2812, 0.6875, 0.2969, 0.5938, 0.2969, 0.5938, 0.4375, 0.8438, 0.5, 0.875, 0.4375, 0.8438, 0.4375, 0.8438, 0.25, 0.75, 0.375, 0.8125, 0.5, 0.8125, 0.4688, 0.8594, 0.4375, 0.8438, 0.4375, 0.8438, 0.375, 0.8125, 0.4688, 0.8594, 0.5, 0.875, 0.5, 0.875, 0.4375, 0.8438, 0.4044, 0.3885, 0.5, 0.375, 0.375, 0.4375, 0.2971, 0.5925, 0.2892, 0.64, 0.2898, 0.6364, 0.2966, 0.5957, 0.2891, 0.6406, 0.2812, 0.6876, 0.2812, 0.6875, 0.2891, 0.6406, 0.3047, 0.5469, 0.3047, 0.5469, 0.3046, 0.5472, 0.3046, 0.5472, 0.2887, 0.6429, 0.2887, 0.643, 0.2891, 0.6406, 0.2891, 0.6402, 0.2812, 0.6875, 0.2812, 0.6875, 0.2816, 0.6851, 0.2816, 0.6852, 0.2891, 0.6406, 0.2891, 0.6406, 0.2891, 0.6406, 0.2891, 0.6406, 0.2812, 0.6875, 0.2812, 0.6875, 0.2812, 0.6875, 0.2812, 0.6875, 0.2967, 0.5948, 0.289, 0.6411, 0.2891, 0.6406, 0.2969, 0.5938, 0.2896, 0.6372, 0.2898, 0.6364, 0.2891, 0.6402, 0.2891, 0.6406, 0.2966, 0.5957, 0.2966, 0.5954, 0.2966, 0.5953, 0.2971, 0.5927, 0.3042, 0.5498, 0.3046, 0.5472, 0.3125, 0.5, 0.3125, 0.4999, 0.3046, 0.5476, 0.2964, 0.5964, 0.2969, 0.5938, 0.3047, 0.5469, 0.297, 0.593, 0.2976, 0.5896, 0.2971, 0.5927, 0.2966, 0.5953, 0.3044, 0.5484, 0.3045, 0.5481, 0.3043, 0.5491, 0.3045, 0.5477, 0.3045, 0.548, 0.2971, 0.5926, 0.2976, 0.5896, 0.3044, 0.5484, 0.3125, 0.5, 0.3125, 0.5, 0.3121, 0.5021, 0.3121, 0.5026, 0.3051, 0.5446, 0.3052, 0.5435, 0.3045, 0.5477, 0.3043, 0.5491, 0.3042, 0.5498, 0.3125, 0.4999, 0.3121, 0.5026, 0.3051, 0.5446, 0.3125, 0.5, 0.3045, 0.5482, 0.3052, 0.5435, 0.3121, 0.5021, 0.2892, 0.64, 0.2812, 0.6875, 0.2812, 0.6875, 0.375, 0.4375, 0.375, 0.4375, 0.375, 0.4375, 0.375, 0.4375, 0.375, 0.4375, 0.375, 0.4375, 0.375, 0.4375, 0.375, 0.4375, 0.2812, 0.6875, 0.2812, 0.6875, 0.2812, 0.6875, 0.2892, 0.64, 0.2971, 0.5926, 0.3045, 0.5482, 0.3125, 0.5, 0.3125, 0.5, 0.375, 0.4375, 0.375, 0.4375, 0.375, 0.4375, 0.375, 0.4375, 0.3121, 0.5022, 0.2812, 0.6875, 0.2812, 0.6875, 0.3122, 0.5017, 0.2812, 0.6875, 0.2812, 0.6875, 0.2812, 0.6875, 0.2812, 0.6875, 0.2812, 0.6875, 0.3125, 0.5003, 0.3125, 0.5002, 0.2812, 0.6875, 0.375, 0.375, 0.375, 0.4062, 0.375, 0.4062, 0.375, 0.375, 0.4044, 0.3885, 0.375, 0.4375, 0.375, 0.4375, 0.375, 0.375, 0.375, 0.375, 0.375, 0.4375, 0.375, 0.4375, 0.375, 0.4375, 0.375, 0.375, 0.0, 0.0, 0.0, 0.0, 0.0, 0.0, 0.0, 0.0, 0.0, 0.0, 0.0, 0.0, 0.0, 0.0, 0.0, 0.0, 0.0, 0.0, 0.0, 0.0, 0.0, 0.0, 0.2812, 0.6875, 0.2656, 0.6562, 0.2656, 0.6562, 0.2812, 0.6875, 0.2812, 0.6875, 0.2812, 0.6875, 0.2656, 0.6562, 0.2656, 0.6562, 0.2812, 0.6875, 0.2812, 0.6875, 0.375, 0.375, 0.375, 0.375, 0.375, 0.4375, 0.375, 0.4375, 0.375, 0.4062, 0.375, 0.375, 0.375, 0.4375, 0.375, 0.4375, 0.375, 0.375, 0.375, 0.375, 0.375, 0.4375, 0.375, 0.4375, 0.375, 0.375, 0.375, 0.4375, 0.375, 0.4375, 0.375, 0.375, 0.375, 0.375, 0.2812, 0.6875, 0.2656, 0.6562, 0.2656, 0.6562, 0.2812, 0.6875, 0.2969, 0.5938, 0.2969, 0.5938, 0.2812, 0.6875, 0.2812, 0.6875, 0.3125, 0.5, 0.3125, 0.5, 0.3125, 0.5, 0.2812, 0.6875, 0.2812, 0.6875, 0.3125, 0.5, 0.0, 0.0, 0.0, 0.0, 0.0, 0.0, 0.0, 0.0, 0.0, 0.0, 0.0, 0.0, 0.0, 0.0, 0.0, 0.0, 0.0, 0.0, 0.0, 0.0, 0.0, 0.0, 0.0, 0.0, 0.0, 0.0, 0.2816, 0.6883, 0.2665, 0.6581, 0.267, 0.659, 0.2818, 0.6887, 0.3125, 0.5, 0.2975, 0.5898, 0.2979, 0.5878, 0.3125, 0.5, 0.375, 0.375, 0.375, 0.4062, 0.375, 0.4062, 0.375, 0.375, 0.375, 0.4062, 0.375, 0.4375, 0.375, 0.4375, 0.375, 0.4062, 0.2975, 0.5898, 0.2826, 0.6796, 0.2832, 0.6757, 0.2979, 0.5878, 0.2665, 0.6581, 0.2515, 0.6279, 0.2522, 0.6294, 0.267, 0.659])
me_cube.materials.append(mat_material)
me_cube.use_mirror_vertex_groups = False
me_cube.update()

# ---- objects
ob_cube = bpy.data.objects.new('Cube', me_cube)
ob_empty = bpy.data.objects.new('Empty', None)
ob_empty_001 = bpy.data.objects.new('Empty.001', None)

# ---- transforms, parenting, visibility, modifiers, constraints
ob_cube.location = (0.0, 0.0, 0.0)
ob_cube.lock_rotations_4d = False
ob_cube.empty_display_type = 'ARROWS'
ob_cube.lineart.crease_threshold = 0.0
_m = ob_cube.modifiers.new('Mirror', 'MIRROR')
_m.use_clip = True
_m = ob_cube.modifiers.new('Subdivision', 'SUBSURF')
_m.levels = 2
ob_empty.location = (0.89, 5.0, 0.0)
ob_empty.rotation_euler = (1.571, 0.0, 0.0)
ob_empty.empty_display_type = 'IMAGE'
ob_empty.empty_display_size = 5.0
ob_empty_001.location = (-5.0, 0.0, 0.0)
ob_empty_001.rotation_euler = (1.571, 0.0, 1.571)
ob_empty_001.empty_display_type = 'IMAGE'
ob_empty_001.empty_display_size = 5.0

# ---- collection membership
col_collection.objects.link(ob_cube)
col_collection.objects.link(ob_empty)
col_collection.objects.link(ob_empty_001)

# ---- scene / render settings (as saved in the file)
scene.frame_start = 1; scene.frame_end = 250; scene.frame_set(3)
scene.render.engine = 'BLENDER_EEVEE_NEXT'
scene.cycles.sampling_pattern = 'TABULATED_SOBOL'
bpy.context.view_layer.update()

# ---- added for rendering (the .blend has no active camera and no usable light): camera, sun
cam_auto = bpy.data.cameras.new('AutoCamera')
cam_auto.lens = 50.0
cam_auto.sensor_width = 36.0
cam_auto.clip_end = 1000.0
ob_auto_camera = bpy.data.objects.new('AutoCamera', cam_auto)
scene.collection.objects.link(ob_auto_camera)
ob_auto_camera.location = (4.30802, -5.31079, 3.50695)
ob_auto_camera.rotation_euler = (1.09748, -7.21219e-08, 0.694738)
scene.camera = ob_auto_camera
light_auto_sun = bpy.data.lights.new('AutoSun', 'SUN')
light_auto_sun.energy = 3.0
light_auto_sun.angle = 0.0523599
ob_auto_sun = bpy.data.objects.new('AutoSun', light_auto_sun)
scene.collection.objects.link(ob_auto_sun)
ob_auto_sun.rotation_euler = (0.872665, 0.174533, 0.523599)
bpy.context.view_layer.update()
